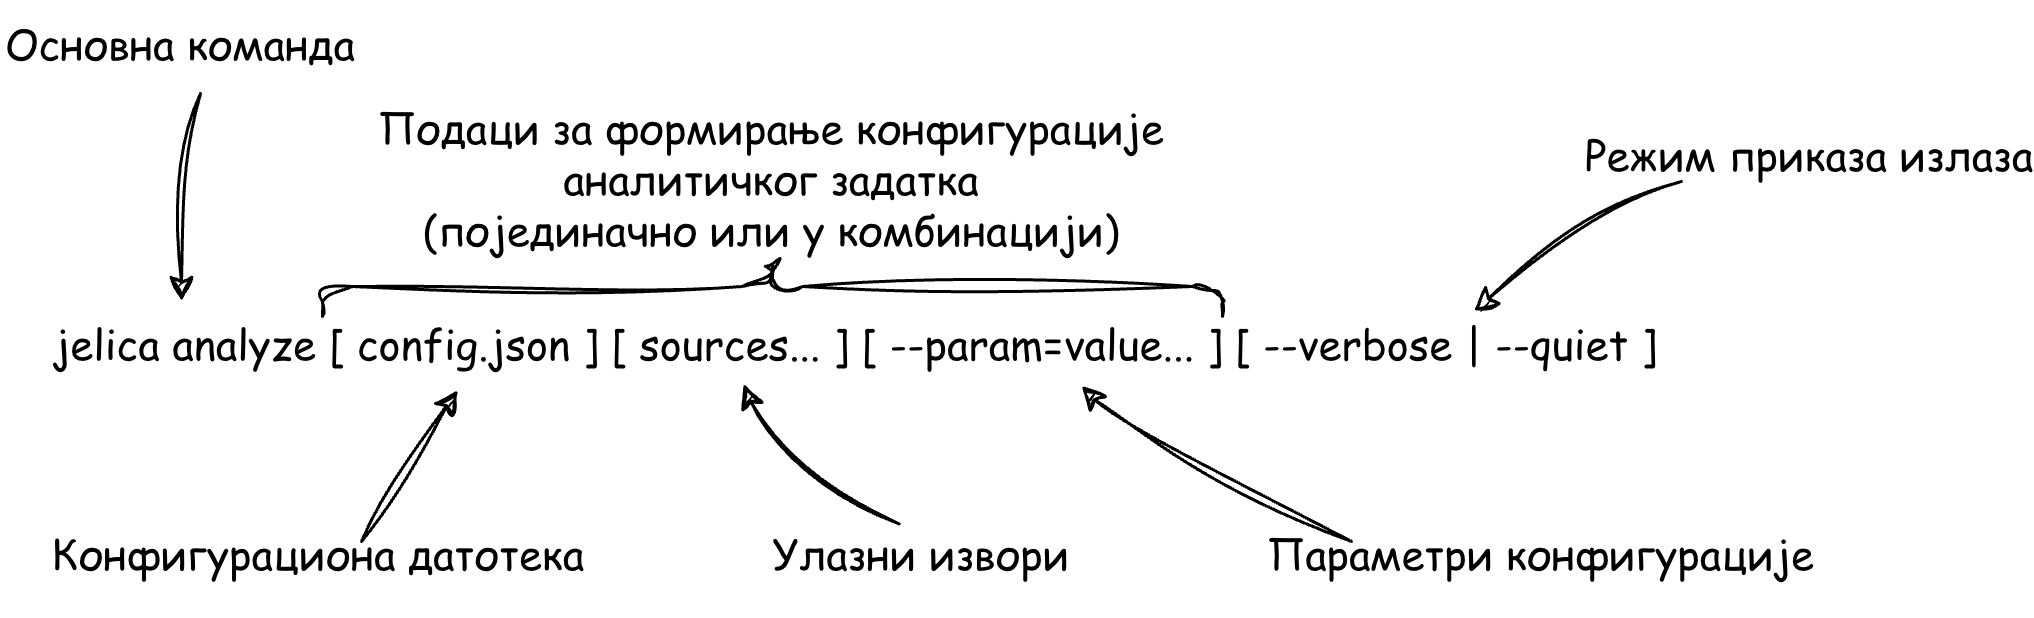

The diagram above was exported from draw.io. Its source (the exported page's mxGraphModel, read from the mxfile embedded in the PNG):
<mxGraphModel dx="920" dy="566" grid="1" gridSize="10" guides="1" tooltips="1" connect="1" arrows="1" fold="1" page="1" pageScale="1" pageWidth="827" pageHeight="1169" math="0" shadow="0">
  <root>
    <mxCell id="0" />
    <mxCell id="1" parent="0" />
    <mxCell id="5kfA8Ua2mAGp1NpBQWyj-3" parent="1" style="text;html=1;whiteSpace=wrap;strokeColor=none;fillColor=none;align=center;verticalAlign=middle;rounded=0;" value="&lt;font face=&quot;Comic Sans MS&quot; style=&quot;font-size: 14px;&quot;&gt;Основна команда&lt;/font&gt;" vertex="1">
      <mxGeometry height="30" width="120" as="geometry" />
    </mxCell>
    <mxCell id="5kfA8Ua2mAGp1NpBQWyj-6" parent="1" style="text;html=1;whiteSpace=wrap;strokeColor=none;fillColor=none;align=center;verticalAlign=middle;rounded=0;" value="&lt;pre dir=&quot;ltr&quot;&gt;&lt;code&gt;&lt;font face=&quot;Comic Sans MS&quot;&gt;&lt;font style=&quot;font-size: 14px;&quot;&gt;Конфигурациона датотека&lt;/font&gt;&lt;br&gt;&lt;/font&gt;&lt;/code&gt;&lt;/pre&gt;" vertex="1">
      <mxGeometry height="30" width="190" x="11" y="170" as="geometry" />
    </mxCell>
    <mxCell id="5kfA8Ua2mAGp1NpBQWyj-9" parent="1" style="text;html=1;whiteSpace=wrap;strokeColor=none;fillColor=none;align=center;verticalAlign=middle;rounded=0;" value="&lt;pre dir=&quot;ltr&quot;&gt;&lt;font face=&quot;Comic Sans MS&quot; style=&quot;font-size: 14px;&quot;&gt;Улазни извори&lt;/font&gt;&lt;/pre&gt;" vertex="1">
      <mxGeometry height="20" width="112" x="251" y="175" as="geometry" />
    </mxCell>
    <mxCell id="5kfA8Ua2mAGp1NpBQWyj-13" parent="1" style="text;html=1;whiteSpace=wrap;strokeColor=none;fillColor=none;align=center;verticalAlign=middle;rounded=0;" value="&lt;pre dir=&quot;ltr&quot;&gt;&lt;font face=&quot;Comic Sans MS&quot; style=&quot;font-size: 14px;&quot;&gt;Параметри конфигурације&lt;/font&gt;&lt;/pre&gt;" vertex="1">
      <mxGeometry height="30" width="199" x="414" y="170" as="geometry" />
    </mxCell>
    <mxCell id="5kfA8Ua2mAGp1NpBQWyj-14" parent="1" style="text;html=1;whiteSpace=wrap;strokeColor=none;fillColor=none;align=center;verticalAlign=middle;rounded=0;" value="&lt;font style=&quot;font-size: 14px;&quot; face=&quot;Comic Sans MS&quot;&gt;Подаци за формирање конфигурације аналитичког задатка&lt;/font&gt;&lt;div&gt;&lt;font style=&quot;font-size: 14px;&quot; face=&quot;Comic Sans MS&quot;&gt;(појединачно или у комбинацији)&lt;/font&gt;&lt;/div&gt;" vertex="1">
      <mxGeometry height="40" width="300" x="107" y="40" as="geometry" />
    </mxCell>
    <mxCell id="5kfA8Ua2mAGp1NpBQWyj-18" parent="1" style="text;html=1;whiteSpace=wrap;strokeColor=none;fillColor=none;align=center;verticalAlign=middle;rounded=0;" value="&lt;pre dir=&quot;ltr&quot;&gt;&lt;font face=&quot;Comic Sans MS&quot; style=&quot;font-size: 14px;&quot;&gt;Режим приказа излаза&lt;/font&gt;&lt;/pre&gt;" vertex="1">
      <mxGeometry height="30" width="150" x="528" y="37" as="geometry" />
    </mxCell>
    <mxCell id="5kfA8Ua2mAGp1NpBQWyj-21" parent="1" style="text;html=1;whiteSpace=wrap;strokeColor=none;fillColor=none;align=center;verticalAlign=middle;rounded=0;fontSize=14;" value="&lt;font face=&quot;Comic Sans MS&quot;&gt;jelica analyze [ config.json ] [ sources... ] [ --param=value... ] [ --verbose | --quiet ]&lt;/font&gt;" vertex="1">
      <mxGeometry height="30" width="570" y="100" as="geometry" />
    </mxCell>
    <mxCell id="5kfA8Ua2mAGp1NpBQWyj-24" parent="1" style="shape=curlyBracket;whiteSpace=wrap;html=1;rounded=1;flipH=1;labelPosition=right;verticalLabelPosition=middle;align=left;verticalAlign=middle;legacyAnchorPoints=0;direction=south;sketch=1;curveFitting=1;jiggle=2;" value="" vertex="1">
      <mxGeometry height="20" width="300" x="107" y="85" as="geometry" />
    </mxCell>
    <mxCell id="5kfA8Ua2mAGp1NpBQWyj-25" edge="1" parent="1" source="5kfA8Ua2mAGp1NpBQWyj-21" style="curved=1;endArrow=none;html=1;rounded=0;exitX=0.861;exitY=0.107;exitDx=0;exitDy=0;exitPerimeter=0;sketch=1;curveFitting=1;jiggle=2;endFill=0;startArrow=classic;startFill=1;" value="">
      <mxGeometry height="50" relative="1" width="50" as="geometry">
        <Array as="points">
          <mxPoint x="530" y="70" />
        </Array>
        <mxPoint x="580" y="170" as="sourcePoint" />
        <mxPoint x="560" y="60" as="targetPoint" />
      </mxGeometry>
    </mxCell>
    <mxCell id="5kfA8Ua2mAGp1NpBQWyj-27" edge="1" parent="1" style="curved=1;endArrow=none;html=1;rounded=0;exitX=0.861;exitY=0.107;exitDx=0;exitDy=0;exitPerimeter=0;sketch=1;curveFitting=1;jiggle=2;endFill=0;startArrow=classic;startFill=1;entryX=0.553;entryY=1.021;entryDx=0;entryDy=0;entryPerimeter=0;" target="5kfA8Ua2mAGp1NpBQWyj-3" value="">
      <mxGeometry height="50" relative="1" width="50" as="geometry">
        <Array as="points">
          <mxPoint x="60" y="60" />
        </Array>
        <mxPoint x="60" y="100" as="sourcePoint" />
        <mxPoint x="129" y="57" as="targetPoint" />
      </mxGeometry>
    </mxCell>
    <mxCell id="5kfA8Ua2mAGp1NpBQWyj-28" edge="1" parent="1" source="5kfA8Ua2mAGp1NpBQWyj-21" style="curved=1;endArrow=none;html=1;rounded=0;exitX=0.434;exitY=0.91;exitDx=0;exitDy=0;exitPerimeter=0;sketch=1;curveFitting=1;jiggle=2;endFill=0;startArrow=classic;startFill=1;entryX=0.431;entryY=-0.043;entryDx=0;entryDy=0;entryPerimeter=0;" target="5kfA8Ua2mAGp1NpBQWyj-9" value="">
      <mxGeometry height="50" relative="1" width="50" as="geometry">
        <Array as="points">
          <mxPoint x="260" y="160" />
        </Array>
        <mxPoint x="276" y="130" as="sourcePoint" />
        <mxPoint x="270" y="199" as="targetPoint" />
      </mxGeometry>
    </mxCell>
    <mxCell id="5kfA8Ua2mAGp1NpBQWyj-29" edge="1" parent="1" source="5kfA8Ua2mAGp1NpBQWyj-21" style="curved=1;endArrow=none;html=1;rounded=0;exitX=0.267;exitY=0.984;exitDx=0;exitDy=0;exitPerimeter=0;sketch=1;curveFitting=1;jiggle=2;endFill=0;startArrow=classic;startFill=1;" value="">
      <mxGeometry height="50" relative="1" width="50" as="geometry">
        <Array as="points">
          <mxPoint x="130" y="160" />
        </Array>
        <mxPoint x="97" y="88" as="sourcePoint" />
        <mxPoint x="120" y="180" as="targetPoint" />
      </mxGeometry>
    </mxCell>
    <mxCell id="5kfA8Ua2mAGp1NpBQWyj-30" edge="1" parent="1" style="curved=1;endArrow=none;html=1;rounded=0;exitX=0.434;exitY=0.91;exitDx=0;exitDy=0;exitPerimeter=0;sketch=1;curveFitting=1;jiggle=2;endFill=0;startArrow=classic;startFill=1;entryX=0.181;entryY=0.333;entryDx=0;entryDy=0;entryPerimeter=0;" target="5kfA8Ua2mAGp1NpBQWyj-13" value="">
      <mxGeometry height="50" relative="1" width="50" as="geometry">
        <Array as="points">
          <mxPoint x="380" y="150" />
        </Array>
        <mxPoint x="360" y="128" as="sourcePoint" />
        <mxPoint x="383" y="200" as="targetPoint" />
      </mxGeometry>
    </mxCell>
  </root>
</mxGraphModel>